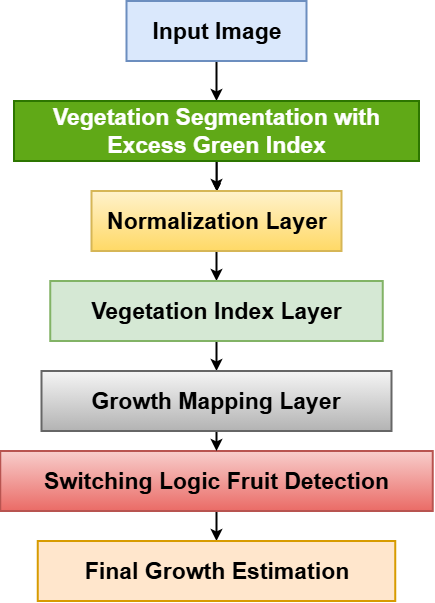

The diagram above was exported from draw.io. Its source (the exported page's mxGraphModel, read from the mxfile embedded in the PNG):
<mxGraphModel dx="1668" dy="918" grid="1" gridSize="10" guides="1" tooltips="1" connect="1" arrows="1" fold="1" page="1" pageScale="1" pageWidth="850" pageHeight="1100" math="0" shadow="0">
  <root>
    <mxCell id="0" />
    <mxCell id="1" parent="0" />
    <mxCell id="K7ta5NXkQykWzSSPZL5V-17" edge="1" parent="1" source="K7ta5NXkQykWzSSPZL5V-9" style="edgeStyle=orthogonalEdgeStyle;rounded=0;orthogonalLoop=1;jettySize=auto;html=1;exitX=0.5;exitY=1;exitDx=0;exitDy=0;entryX=0.5;entryY=0;entryDx=0;entryDy=0;strokeWidth=2;" target="K7ta5NXkQykWzSSPZL5V-10">
      <mxGeometry relative="1" as="geometry" />
    </mxCell>
    <mxCell id="K7ta5NXkQykWzSSPZL5V-9" parent="1" style="rounded=0;whiteSpace=wrap;html=1;strokeWidth=2;fillColor=#dae8fc;strokeColor=#6c8ebf;" value="&lt;font style=&quot;font-size: 23px;&quot;&gt;&lt;b style=&quot;&quot;&gt;Input Image&lt;/b&gt;&lt;/font&gt;" vertex="1">
      <mxGeometry height="60" width="180" x="387.5" y="130" as="geometry" />
    </mxCell>
    <mxCell id="K7ta5NXkQykWzSSPZL5V-18" edge="1" parent="1" source="K7ta5NXkQykWzSSPZL5V-10" style="edgeStyle=orthogonalEdgeStyle;rounded=0;orthogonalLoop=1;jettySize=auto;html=1;exitX=0.5;exitY=1;exitDx=0;exitDy=0;entryX=0.5;entryY=0;entryDx=0;entryDy=0;" target="K7ta5NXkQykWzSSPZL5V-11">
      <mxGeometry relative="1" as="geometry" />
    </mxCell>
    <mxCell id="K7ta5NXkQykWzSSPZL5V-23" edge="1" parent="1" source="K7ta5NXkQykWzSSPZL5V-10" style="edgeStyle=orthogonalEdgeStyle;rounded=0;orthogonalLoop=1;jettySize=auto;html=1;strokeWidth=2;" target="K7ta5NXkQykWzSSPZL5V-11" value="">
      <mxGeometry relative="1" as="geometry" />
    </mxCell>
    <mxCell id="K7ta5NXkQykWzSSPZL5V-10" parent="1" style="rounded=0;whiteSpace=wrap;html=1;strokeWidth=2;fillColor=#60a917;strokeColor=#2D7600;fontColor=#ffffff;" value="&lt;font style=&quot;font-size: 23px;&quot;&gt;&lt;b style=&quot;&quot;&gt;Vegetation Segmentation with Excess Green Index&lt;/b&gt;&lt;/font&gt;" vertex="1">
      <mxGeometry height="60" width="405" x="275" y="230" as="geometry" />
    </mxCell>
    <mxCell id="K7ta5NXkQykWzSSPZL5V-19" edge="1" parent="1" source="K7ta5NXkQykWzSSPZL5V-11" style="edgeStyle=orthogonalEdgeStyle;rounded=0;orthogonalLoop=1;jettySize=auto;html=1;exitX=0.5;exitY=1;exitDx=0;exitDy=0;entryX=0.5;entryY=0;entryDx=0;entryDy=0;strokeWidth=2;" target="K7ta5NXkQykWzSSPZL5V-12">
      <mxGeometry relative="1" as="geometry" />
    </mxCell>
    <mxCell id="K7ta5NXkQykWzSSPZL5V-11" parent="1" style="rounded=0;whiteSpace=wrap;html=1;strokeWidth=2;fillColor=#fff2cc;gradientColor=#ffd966;strokeColor=#d6b656;" value="&lt;font style=&quot;font-size: 23px;&quot;&gt;&lt;b&gt;Normalization Layer&lt;/b&gt;&lt;/font&gt;" vertex="1">
      <mxGeometry height="60" width="250" x="352.5" y="320" as="geometry" />
    </mxCell>
    <mxCell id="K7ta5NXkQykWzSSPZL5V-20" edge="1" parent="1" source="K7ta5NXkQykWzSSPZL5V-12" style="edgeStyle=orthogonalEdgeStyle;rounded=0;orthogonalLoop=1;jettySize=auto;html=1;exitX=0.5;exitY=1;exitDx=0;exitDy=0;entryX=0.5;entryY=0;entryDx=0;entryDy=0;endSize=6;strokeWidth=2;" target="K7ta5NXkQykWzSSPZL5V-14">
      <mxGeometry relative="1" as="geometry" />
    </mxCell>
    <mxCell id="K7ta5NXkQykWzSSPZL5V-12" parent="1" style="rounded=0;whiteSpace=wrap;html=1;strokeWidth=2;fillColor=#d5e8d4;strokeColor=#82b366;" value="&lt;font style=&quot;font-size: 23px;&quot;&gt;&lt;b style=&quot;&quot;&gt;Vegetation Index Layer&lt;/b&gt;&lt;/font&gt;" vertex="1">
      <mxGeometry height="60" width="332.5" x="311.25" y="410" as="geometry" />
    </mxCell>
    <mxCell id="K7ta5NXkQykWzSSPZL5V-22" edge="1" parent="1" source="K7ta5NXkQykWzSSPZL5V-13" style="edgeStyle=orthogonalEdgeStyle;rounded=0;orthogonalLoop=1;jettySize=auto;html=1;exitX=0.5;exitY=1;exitDx=0;exitDy=0;entryX=0.5;entryY=0;entryDx=0;entryDy=0;strokeWidth=2;" target="K7ta5NXkQykWzSSPZL5V-15">
      <mxGeometry relative="1" as="geometry" />
    </mxCell>
    <mxCell id="K7ta5NXkQykWzSSPZL5V-13" parent="1" style="rounded=0;whiteSpace=wrap;html=1;strokeWidth=2;fillColor=#f8cecc;gradientColor=#ea6b66;strokeColor=#b85450;" value="&lt;font style=&quot;font-size: 23px;&quot;&gt;&lt;b&gt;Switching Logic Fruit Detection&lt;/b&gt;&lt;/font&gt;" vertex="1">
      <mxGeometry height="60" width="432.5" x="261.25" y="580" as="geometry" />
    </mxCell>
    <mxCell id="K7ta5NXkQykWzSSPZL5V-21" edge="1" parent="1" source="K7ta5NXkQykWzSSPZL5V-14" style="edgeStyle=orthogonalEdgeStyle;rounded=0;orthogonalLoop=1;jettySize=auto;html=1;exitX=0.5;exitY=1;exitDx=0;exitDy=0;entryX=0.5;entryY=0;entryDx=0;entryDy=0;strokeWidth=2;" target="K7ta5NXkQykWzSSPZL5V-13">
      <mxGeometry relative="1" as="geometry" />
    </mxCell>
    <mxCell id="K7ta5NXkQykWzSSPZL5V-14" parent="1" style="rounded=0;whiteSpace=wrap;html=1;strokeWidth=2;fillColor=#f5f5f5;gradientColor=#b3b3b3;strokeColor=#666666;" value="&lt;font style=&quot;font-size: 23px;&quot;&gt;&lt;b&gt;Growth Mapping Layer&lt;/b&gt;&lt;/font&gt;" vertex="1">
      <mxGeometry height="60" width="350" x="302.5" y="500" as="geometry" />
    </mxCell>
    <mxCell id="K7ta5NXkQykWzSSPZL5V-15" parent="1" style="rounded=0;whiteSpace=wrap;html=1;strokeWidth=2;fillColor=#ffe6cc;strokeColor=#d79b00;" value="&lt;font style=&quot;font-size: 23px;&quot;&gt;&lt;b&gt;Final Growth Estimation&lt;/b&gt;&lt;/font&gt;" vertex="1">
      <mxGeometry height="60" width="357.5" x="298.75" y="670" as="geometry" />
    </mxCell>
  </root>
</mxGraphModel>